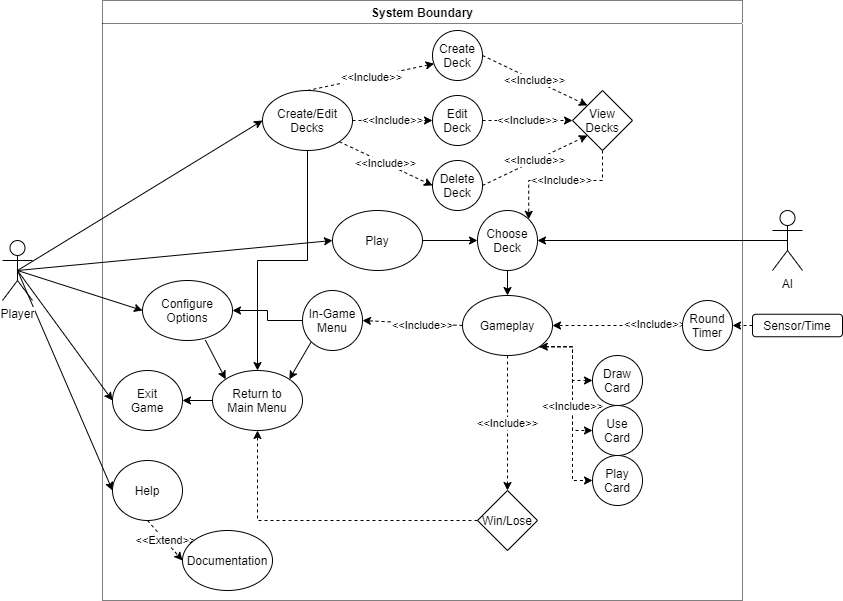

The diagram above was exported from draw.io. Its source (the exported page's mxGraphModel, read from the mxfile embedded in the PNG):
<mxGraphModel dx="1038" dy="585" grid="1" gridSize="10" guides="1" tooltips="1" connect="1" arrows="1" fold="1" page="1" pageScale="1" pageWidth="850" pageHeight="1100" math="0" shadow="0">
  <root>
    <mxCell id="0" />
    <mxCell id="1" parent="0" />
    <mxCell id="NjI9DpcH8JRix8RW41j--11" style="rounded=0;orthogonalLoop=1;jettySize=auto;html=1;exitX=0.5;exitY=0.5;exitDx=0;exitDy=0;exitPerimeter=0;entryX=0;entryY=0.5;entryDx=0;entryDy=0;endArrow=classic;endFill=1;" edge="1" parent="1" source="NjI9DpcH8JRix8RW41j--1" target="NjI9DpcH8JRix8RW41j--9">
      <mxGeometry relative="1" as="geometry" />
    </mxCell>
    <mxCell id="NjI9DpcH8JRix8RW41j--13" style="edgeStyle=none;rounded=0;orthogonalLoop=1;jettySize=auto;html=1;exitX=0.5;exitY=0.5;exitDx=0;exitDy=0;exitPerimeter=0;entryX=0;entryY=0.5;entryDx=0;entryDy=0;endArrow=classic;endFill=1;" edge="1" parent="1" source="NjI9DpcH8JRix8RW41j--1" target="NjI9DpcH8JRix8RW41j--12">
      <mxGeometry relative="1" as="geometry" />
    </mxCell>
    <mxCell id="NjI9DpcH8JRix8RW41j--20" style="edgeStyle=none;rounded=0;orthogonalLoop=1;jettySize=auto;html=1;exitX=0.5;exitY=0.5;exitDx=0;exitDy=0;exitPerimeter=0;entryX=0;entryY=0.5;entryDx=0;entryDy=0;endArrow=classic;endFill=1;" edge="1" parent="1" source="NjI9DpcH8JRix8RW41j--1" target="NjI9DpcH8JRix8RW41j--19">
      <mxGeometry relative="1" as="geometry" />
    </mxCell>
    <mxCell id="NjI9DpcH8JRix8RW41j--69" style="rounded=0;orthogonalLoop=1;jettySize=auto;html=1;exitX=0.5;exitY=0.5;exitDx=0;exitDy=0;exitPerimeter=0;entryX=0;entryY=0.5;entryDx=0;entryDy=0;startArrow=none;startFill=0;endArrow=classic;endFill=1;" edge="1" parent="1" source="NjI9DpcH8JRix8RW41j--1" target="NjI9DpcH8JRix8RW41j--68">
      <mxGeometry relative="1" as="geometry" />
    </mxCell>
    <mxCell id="NjI9DpcH8JRix8RW41j--79" style="rounded=0;orthogonalLoop=1;jettySize=auto;html=1;exitX=0.5;exitY=0.5;exitDx=0;exitDy=0;exitPerimeter=0;entryX=0;entryY=0.5;entryDx=0;entryDy=0;startArrow=none;startFill=0;endArrow=classic;endFill=1;" edge="1" parent="1" source="NjI9DpcH8JRix8RW41j--1" target="NjI9DpcH8JRix8RW41j--78">
      <mxGeometry relative="1" as="geometry" />
    </mxCell>
    <mxCell id="NjI9DpcH8JRix8RW41j--1" value="Player" style="shape=umlActor;verticalLabelPosition=bottom;labelBackgroundColor=#ffffff;verticalAlign=top;html=1;outlineConnect=0;" vertex="1" parent="1">
      <mxGeometry x="60" y="280" width="30" height="60" as="geometry" />
    </mxCell>
    <mxCell id="NjI9DpcH8JRix8RW41j--6" value="System Boundary" style="swimlane;dashed=1;dashPattern=1 1;" vertex="1" parent="1">
      <mxGeometry x="160" y="40" width="640" height="600" as="geometry">
        <mxRectangle x="160" y="40" width="80" height="23" as="alternateBounds" />
      </mxGeometry>
    </mxCell>
    <mxCell id="NjI9DpcH8JRix8RW41j--42" value="&amp;lt;&amp;lt;Include&amp;gt;&amp;gt;" style="edgeStyle=none;rounded=0;orthogonalLoop=1;jettySize=auto;html=1;entryX=1;entryY=0.5;entryDx=0;entryDy=0;startArrow=none;startFill=0;endArrow=classic;endFill=1;exitX=0;exitY=0.5;exitDx=0;exitDy=0;dashed=1;" edge="1" parent="NjI9DpcH8JRix8RW41j--6" source="NjI9DpcH8JRix8RW41j--49" target="NjI9DpcH8JRix8RW41j--41">
      <mxGeometry x="-0.202" y="2" relative="1" as="geometry">
        <mxPoint x="190" y="300" as="sourcePoint" />
        <mxPoint as="offset" />
      </mxGeometry>
    </mxCell>
    <mxCell id="NjI9DpcH8JRix8RW41j--48" style="edgeStyle=none;rounded=0;orthogonalLoop=1;jettySize=auto;html=1;exitX=1;exitY=0.5;exitDx=0;exitDy=0;entryX=0;entryY=0.5;entryDx=0;entryDy=0;startArrow=none;startFill=0;endArrow=classic;endFill=1;" edge="1" parent="NjI9DpcH8JRix8RW41j--6" source="NjI9DpcH8JRix8RW41j--9" target="NjI9DpcH8JRix8RW41j--47">
      <mxGeometry relative="1" as="geometry" />
    </mxCell>
    <mxCell id="NjI9DpcH8JRix8RW41j--9" value="Play" style="ellipse;whiteSpace=wrap;html=1;" vertex="1" parent="NjI9DpcH8JRix8RW41j--6">
      <mxGeometry x="230" y="210" width="90" height="60" as="geometry" />
    </mxCell>
    <mxCell id="NjI9DpcH8JRix8RW41j--35" value="&amp;lt;&amp;lt;Include&amp;gt;&amp;gt;" style="edgeStyle=none;rounded=0;orthogonalLoop=1;jettySize=auto;html=1;exitX=0.5;exitY=0;exitDx=0;exitDy=0;entryX=0.032;entryY=0.664;entryDx=0;entryDy=0;startArrow=none;startFill=0;endArrow=classic;endFill=1;entryPerimeter=0;dashed=1;" edge="1" parent="NjI9DpcH8JRix8RW41j--6" source="NjI9DpcH8JRix8RW41j--12" target="NjI9DpcH8JRix8RW41j--32">
      <mxGeometry relative="1" as="geometry" />
    </mxCell>
    <mxCell id="NjI9DpcH8JRix8RW41j--36" value="&amp;lt;&amp;lt;Include&amp;gt;&amp;gt;" style="edgeStyle=none;rounded=0;orthogonalLoop=1;jettySize=auto;html=1;exitX=1;exitY=0.5;exitDx=0;exitDy=0;entryX=0;entryY=0.5;entryDx=0;entryDy=0;startArrow=none;startFill=0;endArrow=classic;endFill=1;dashed=1;" edge="1" parent="NjI9DpcH8JRix8RW41j--6" source="NjI9DpcH8JRix8RW41j--12" target="NjI9DpcH8JRix8RW41j--33">
      <mxGeometry relative="1" as="geometry" />
    </mxCell>
    <mxCell id="NjI9DpcH8JRix8RW41j--37" value="&amp;lt;&amp;lt;Include&amp;gt;&amp;gt;" style="edgeStyle=none;rounded=0;orthogonalLoop=1;jettySize=auto;html=1;exitX=1;exitY=1;exitDx=0;exitDy=0;entryX=0;entryY=0.5;entryDx=0;entryDy=0;startArrow=none;startFill=0;endArrow=classic;endFill=1;dashed=1;" edge="1" parent="NjI9DpcH8JRix8RW41j--6" source="NjI9DpcH8JRix8RW41j--12" target="NjI9DpcH8JRix8RW41j--34">
      <mxGeometry relative="1" as="geometry" />
    </mxCell>
    <mxCell id="NjI9DpcH8JRix8RW41j--57" style="edgeStyle=orthogonalEdgeStyle;rounded=0;orthogonalLoop=1;jettySize=auto;html=1;exitX=0.5;exitY=1;exitDx=0;exitDy=0;entryX=0.5;entryY=0;entryDx=0;entryDy=0;startArrow=none;startFill=0;endArrow=classic;endFill=1;" edge="1" parent="NjI9DpcH8JRix8RW41j--6" source="NjI9DpcH8JRix8RW41j--12" target="NjI9DpcH8JRix8RW41j--44">
      <mxGeometry relative="1" as="geometry" />
    </mxCell>
    <mxCell id="NjI9DpcH8JRix8RW41j--12" value="Create/Edit&lt;br&gt;Decks" style="ellipse;whiteSpace=wrap;html=1;" vertex="1" parent="NjI9DpcH8JRix8RW41j--6">
      <mxGeometry x="160" y="90" width="90" height="60" as="geometry" />
    </mxCell>
    <mxCell id="NjI9DpcH8JRix8RW41j--19" value="Configure&lt;br&gt;Options" style="ellipse;whiteSpace=wrap;html=1;" vertex="1" parent="NjI9DpcH8JRix8RW41j--6">
      <mxGeometry x="40" y="280" width="90" height="60" as="geometry" />
    </mxCell>
    <mxCell id="NjI9DpcH8JRix8RW41j--29" value="&amp;lt;&amp;lt;Include&amp;gt;&amp;gt;" style="edgeStyle=none;rounded=0;orthogonalLoop=1;jettySize=auto;html=1;exitX=0;exitY=0.5;exitDx=0;exitDy=0;dashed=1;startArrow=none;startFill=0;endArrow=classic;endFill=1;entryX=1;entryY=0.5;entryDx=0;entryDy=0;" edge="1" parent="NjI9DpcH8JRix8RW41j--6" source="NjI9DpcH8JRix8RW41j--28" target="NjI9DpcH8JRix8RW41j--49">
      <mxGeometry x="-0.5747" y="-1" relative="1" as="geometry">
        <mxPoint x="390" y="320" as="targetPoint" />
        <mxPoint as="offset" />
      </mxGeometry>
    </mxCell>
    <mxCell id="NjI9DpcH8JRix8RW41j--28" value="Round&lt;br&gt;Timer" style="ellipse;whiteSpace=wrap;html=1;aspect=fixed;" vertex="1" parent="NjI9DpcH8JRix8RW41j--6">
      <mxGeometry x="580" y="300" width="50" height="50" as="geometry" />
    </mxCell>
    <mxCell id="NjI9DpcH8JRix8RW41j--74" value="&amp;lt;&amp;lt;Include&amp;gt;&amp;gt;" style="edgeStyle=none;rounded=0;orthogonalLoop=1;jettySize=auto;html=1;exitX=1;exitY=0.5;exitDx=0;exitDy=0;entryX=0;entryY=0;entryDx=0;entryDy=0;startArrow=none;startFill=0;endArrow=classic;endFill=1;dashed=1;" edge="1" parent="NjI9DpcH8JRix8RW41j--6" source="NjI9DpcH8JRix8RW41j--32" target="NjI9DpcH8JRix8RW41j--73">
      <mxGeometry relative="1" as="geometry" />
    </mxCell>
    <mxCell id="NjI9DpcH8JRix8RW41j--32" value="Create&lt;br&gt;Deck" style="ellipse;whiteSpace=wrap;html=1;aspect=fixed;" vertex="1" parent="NjI9DpcH8JRix8RW41j--6">
      <mxGeometry x="330" y="30" width="50" height="50" as="geometry" />
    </mxCell>
    <mxCell id="NjI9DpcH8JRix8RW41j--76" value="&amp;lt;&amp;lt;Include&amp;gt;&amp;gt;" style="edgeStyle=none;rounded=0;orthogonalLoop=1;jettySize=auto;html=1;exitX=1;exitY=0.5;exitDx=0;exitDy=0;entryX=0;entryY=1;entryDx=0;entryDy=0;startArrow=none;startFill=0;endArrow=classic;endFill=1;dashed=1;" edge="1" parent="NjI9DpcH8JRix8RW41j--6" source="NjI9DpcH8JRix8RW41j--34" target="NjI9DpcH8JRix8RW41j--73">
      <mxGeometry relative="1" as="geometry" />
    </mxCell>
    <mxCell id="NjI9DpcH8JRix8RW41j--34" value="Delete&lt;br&gt;Deck" style="ellipse;whiteSpace=wrap;html=1;aspect=fixed;" vertex="1" parent="NjI9DpcH8JRix8RW41j--6">
      <mxGeometry x="330" y="160" width="50" height="50" as="geometry" />
    </mxCell>
    <mxCell id="NjI9DpcH8JRix8RW41j--75" value="&amp;lt;&amp;lt;Include&amp;gt;&amp;gt;" style="edgeStyle=none;rounded=0;orthogonalLoop=1;jettySize=auto;html=1;exitX=1;exitY=0.5;exitDx=0;exitDy=0;entryX=0;entryY=0.5;entryDx=0;entryDy=0;startArrow=none;startFill=0;endArrow=classic;endFill=1;dashed=1;" edge="1" parent="NjI9DpcH8JRix8RW41j--6" source="NjI9DpcH8JRix8RW41j--33" target="NjI9DpcH8JRix8RW41j--73">
      <mxGeometry relative="1" as="geometry" />
    </mxCell>
    <mxCell id="NjI9DpcH8JRix8RW41j--33" value="Edit&lt;br&gt;Deck" style="ellipse;whiteSpace=wrap;html=1;aspect=fixed;" vertex="1" parent="NjI9DpcH8JRix8RW41j--6">
      <mxGeometry x="330" y="95" width="50" height="50" as="geometry" />
    </mxCell>
    <mxCell id="NjI9DpcH8JRix8RW41j--45" style="edgeStyle=none;rounded=0;orthogonalLoop=1;jettySize=auto;html=1;exitX=0;exitY=1;exitDx=0;exitDy=0;startArrow=none;startFill=0;endArrow=classic;endFill=1;entryX=1;entryY=0;entryDx=0;entryDy=0;" edge="1" parent="NjI9DpcH8JRix8RW41j--6" source="NjI9DpcH8JRix8RW41j--41" target="NjI9DpcH8JRix8RW41j--44">
      <mxGeometry relative="1" as="geometry" />
    </mxCell>
    <mxCell id="NjI9DpcH8JRix8RW41j--58" style="edgeStyle=orthogonalEdgeStyle;rounded=0;orthogonalLoop=1;jettySize=auto;html=1;exitX=0;exitY=0.5;exitDx=0;exitDy=0;entryX=1;entryY=0.5;entryDx=0;entryDy=0;startArrow=none;startFill=0;endArrow=classic;endFill=1;" edge="1" parent="NjI9DpcH8JRix8RW41j--6" source="NjI9DpcH8JRix8RW41j--41" target="NjI9DpcH8JRix8RW41j--19">
      <mxGeometry relative="1" as="geometry" />
    </mxCell>
    <mxCell id="NjI9DpcH8JRix8RW41j--41" value="In-Game&lt;br&gt;Menu" style="ellipse;whiteSpace=wrap;html=1;aspect=fixed;" vertex="1" parent="NjI9DpcH8JRix8RW41j--6">
      <mxGeometry x="200" y="290" width="60" height="60" as="geometry" />
    </mxCell>
    <mxCell id="NjI9DpcH8JRix8RW41j--70" style="edgeStyle=none;rounded=0;orthogonalLoop=1;jettySize=auto;html=1;exitX=0;exitY=0;exitDx=0;exitDy=0;entryX=0.698;entryY=0.993;entryDx=0;entryDy=0;entryPerimeter=0;startArrow=classic;startFill=1;endArrow=none;endFill=0;" edge="1" parent="NjI9DpcH8JRix8RW41j--6" source="NjI9DpcH8JRix8RW41j--44" target="NjI9DpcH8JRix8RW41j--19">
      <mxGeometry relative="1" as="geometry" />
    </mxCell>
    <mxCell id="NjI9DpcH8JRix8RW41j--71" style="edgeStyle=none;rounded=0;orthogonalLoop=1;jettySize=auto;html=1;exitX=0;exitY=0.5;exitDx=0;exitDy=0;entryX=1;entryY=0.5;entryDx=0;entryDy=0;startArrow=none;startFill=0;endArrow=classic;endFill=1;" edge="1" parent="NjI9DpcH8JRix8RW41j--6" source="NjI9DpcH8JRix8RW41j--44" target="NjI9DpcH8JRix8RW41j--68">
      <mxGeometry relative="1" as="geometry" />
    </mxCell>
    <mxCell id="NjI9DpcH8JRix8RW41j--44" value="Return to&lt;br&gt;Main Menu" style="ellipse;whiteSpace=wrap;html=1;" vertex="1" parent="NjI9DpcH8JRix8RW41j--6">
      <mxGeometry x="110" y="370" width="90" height="60" as="geometry" />
    </mxCell>
    <mxCell id="NjI9DpcH8JRix8RW41j--50" style="edgeStyle=none;rounded=0;orthogonalLoop=1;jettySize=auto;html=1;exitX=0.5;exitY=1;exitDx=0;exitDy=0;entryX=0.5;entryY=0;entryDx=0;entryDy=0;startArrow=none;startFill=0;endArrow=classic;endFill=1;" edge="1" parent="NjI9DpcH8JRix8RW41j--6" source="NjI9DpcH8JRix8RW41j--47" target="NjI9DpcH8JRix8RW41j--49">
      <mxGeometry relative="1" as="geometry" />
    </mxCell>
    <mxCell id="NjI9DpcH8JRix8RW41j--47" value="Choose&lt;br&gt;Deck" style="ellipse;whiteSpace=wrap;html=1;aspect=fixed;" vertex="1" parent="NjI9DpcH8JRix8RW41j--6">
      <mxGeometry x="375" y="210" width="60" height="60" as="geometry" />
    </mxCell>
    <mxCell id="NjI9DpcH8JRix8RW41j--64" value="&amp;lt;&amp;lt;Include&amp;gt;&amp;gt;" style="edgeStyle=orthogonalEdgeStyle;rounded=0;orthogonalLoop=1;jettySize=auto;html=1;exitX=0.5;exitY=1;exitDx=0;exitDy=0;entryX=0.5;entryY=0;entryDx=0;entryDy=0;startArrow=none;startFill=0;endArrow=classic;endFill=1;dashed=1;" edge="1" parent="NjI9DpcH8JRix8RW41j--6" source="NjI9DpcH8JRix8RW41j--49" target="NjI9DpcH8JRix8RW41j--54">
      <mxGeometry relative="1" as="geometry" />
    </mxCell>
    <mxCell id="NjI9DpcH8JRix8RW41j--65" style="edgeStyle=orthogonalEdgeStyle;rounded=0;orthogonalLoop=1;jettySize=auto;html=1;exitX=1;exitY=1;exitDx=0;exitDy=0;entryX=0;entryY=0.5;entryDx=0;entryDy=0;startArrow=none;startFill=0;endArrow=classic;endFill=1;dashed=1;" edge="1" parent="NjI9DpcH8JRix8RW41j--6" source="NjI9DpcH8JRix8RW41j--49" target="NjI9DpcH8JRix8RW41j--63">
      <mxGeometry relative="1" as="geometry" />
    </mxCell>
    <mxCell id="NjI9DpcH8JRix8RW41j--66" style="edgeStyle=orthogonalEdgeStyle;rounded=0;orthogonalLoop=1;jettySize=auto;html=1;exitX=1;exitY=1;exitDx=0;exitDy=0;entryX=0;entryY=0.5;entryDx=0;entryDy=0;startArrow=none;startFill=0;endArrow=classic;endFill=1;dashed=1;" edge="1" parent="NjI9DpcH8JRix8RW41j--6" source="NjI9DpcH8JRix8RW41j--49" target="NjI9DpcH8JRix8RW41j--62">
      <mxGeometry relative="1" as="geometry" />
    </mxCell>
    <mxCell id="NjI9DpcH8JRix8RW41j--67" value="&amp;lt;&amp;lt;Include&amp;gt;&amp;gt;" style="edgeStyle=orthogonalEdgeStyle;rounded=0;orthogonalLoop=1;jettySize=auto;html=1;exitX=1;exitY=1;exitDx=0;exitDy=0;entryX=0;entryY=0.5;entryDx=0;entryDy=0;startArrow=classic;startFill=1;endArrow=classic;endFill=1;dashed=1;" edge="1" parent="NjI9DpcH8JRix8RW41j--6" source="NjI9DpcH8JRix8RW41j--49" target="NjI9DpcH8JRix8RW41j--60">
      <mxGeometry relative="1" as="geometry" />
    </mxCell>
    <mxCell id="NjI9DpcH8JRix8RW41j--49" value="Gameplay" style="ellipse;whiteSpace=wrap;html=1;" vertex="1" parent="NjI9DpcH8JRix8RW41j--6">
      <mxGeometry x="360" y="295" width="90" height="60" as="geometry" />
    </mxCell>
    <mxCell id="NjI9DpcH8JRix8RW41j--55" style="edgeStyle=orthogonalEdgeStyle;rounded=0;orthogonalLoop=1;jettySize=auto;html=1;exitX=0;exitY=0.5;exitDx=0;exitDy=0;entryX=0.5;entryY=1;entryDx=0;entryDy=0;startArrow=none;startFill=0;endArrow=classic;endFill=1;dashed=1;" edge="1" parent="NjI9DpcH8JRix8RW41j--6" source="NjI9DpcH8JRix8RW41j--54" target="NjI9DpcH8JRix8RW41j--44">
      <mxGeometry relative="1" as="geometry" />
    </mxCell>
    <mxCell id="NjI9DpcH8JRix8RW41j--54" value="Win/Lose" style="rhombus;whiteSpace=wrap;html=1;" vertex="1" parent="NjI9DpcH8JRix8RW41j--6">
      <mxGeometry x="375" y="490" width="60" height="60" as="geometry" />
    </mxCell>
    <mxCell id="NjI9DpcH8JRix8RW41j--60" value="Play&lt;br&gt;Card" style="ellipse;whiteSpace=wrap;html=1;aspect=fixed;" vertex="1" parent="NjI9DpcH8JRix8RW41j--6">
      <mxGeometry x="490" y="455" width="50" height="50" as="geometry" />
    </mxCell>
    <mxCell id="NjI9DpcH8JRix8RW41j--63" value="Draw&lt;br&gt;Card" style="ellipse;whiteSpace=wrap;html=1;aspect=fixed;" vertex="1" parent="NjI9DpcH8JRix8RW41j--6">
      <mxGeometry x="490" y="355" width="50" height="50" as="geometry" />
    </mxCell>
    <mxCell id="NjI9DpcH8JRix8RW41j--62" value="Use&lt;br&gt;Card" style="ellipse;whiteSpace=wrap;html=1;aspect=fixed;" vertex="1" parent="NjI9DpcH8JRix8RW41j--6">
      <mxGeometry x="490" y="405" width="50" height="50" as="geometry" />
    </mxCell>
    <mxCell id="NjI9DpcH8JRix8RW41j--68" value="Exit&lt;br&gt;Game" style="ellipse;whiteSpace=wrap;html=1;" vertex="1" parent="NjI9DpcH8JRix8RW41j--6">
      <mxGeometry x="10" y="370" width="70" height="60" as="geometry" />
    </mxCell>
    <mxCell id="NjI9DpcH8JRix8RW41j--77" value="&amp;lt;&amp;lt;Include&amp;gt;&amp;gt;" style="edgeStyle=orthogonalEdgeStyle;rounded=0;orthogonalLoop=1;jettySize=auto;html=1;exitX=0.5;exitY=1;exitDx=0;exitDy=0;entryX=1;entryY=0;entryDx=0;entryDy=0;dashed=1;startArrow=none;startFill=0;endArrow=classic;endFill=1;" edge="1" parent="NjI9DpcH8JRix8RW41j--6" source="NjI9DpcH8JRix8RW41j--73" target="NjI9DpcH8JRix8RW41j--47">
      <mxGeometry relative="1" as="geometry" />
    </mxCell>
    <mxCell id="NjI9DpcH8JRix8RW41j--73" value="View&lt;br&gt;Decks" style="rhombus;whiteSpace=wrap;html=1;" vertex="1" parent="NjI9DpcH8JRix8RW41j--6">
      <mxGeometry x="470" y="90" width="60" height="60" as="geometry" />
    </mxCell>
    <mxCell id="NjI9DpcH8JRix8RW41j--81" value="&amp;lt;&amp;lt;Extend&amp;gt;&amp;gt;" style="edgeStyle=none;rounded=0;orthogonalLoop=1;jettySize=auto;html=1;exitX=0.5;exitY=1;exitDx=0;exitDy=0;entryX=0;entryY=0.5;entryDx=0;entryDy=0;startArrow=none;startFill=0;endArrow=classic;endFill=1;dashed=1;" edge="1" parent="NjI9DpcH8JRix8RW41j--6" source="NjI9DpcH8JRix8RW41j--78" target="NjI9DpcH8JRix8RW41j--80">
      <mxGeometry relative="1" as="geometry" />
    </mxCell>
    <mxCell id="NjI9DpcH8JRix8RW41j--78" value="Help" style="ellipse;whiteSpace=wrap;html=1;" vertex="1" parent="NjI9DpcH8JRix8RW41j--6">
      <mxGeometry x="10" y="460" width="70" height="60" as="geometry" />
    </mxCell>
    <mxCell id="NjI9DpcH8JRix8RW41j--80" value="Documentation" style="ellipse;whiteSpace=wrap;html=1;" vertex="1" parent="NjI9DpcH8JRix8RW41j--6">
      <mxGeometry x="80" y="530" width="90" height="60" as="geometry" />
    </mxCell>
    <mxCell id="NjI9DpcH8JRix8RW41j--53" style="edgeStyle=none;rounded=0;orthogonalLoop=1;jettySize=auto;html=1;exitX=0.5;exitY=0.5;exitDx=0;exitDy=0;exitPerimeter=0;entryX=1;entryY=0.5;entryDx=0;entryDy=0;startArrow=none;startFill=0;endArrow=classic;endFill=1;" edge="1" parent="1" source="NjI9DpcH8JRix8RW41j--16" target="NjI9DpcH8JRix8RW41j--47">
      <mxGeometry relative="1" as="geometry" />
    </mxCell>
    <mxCell id="NjI9DpcH8JRix8RW41j--16" value="AI" style="shape=umlActor;verticalLabelPosition=bottom;labelBackgroundColor=#ffffff;verticalAlign=top;html=1;outlineConnect=0;" vertex="1" parent="1">
      <mxGeometry x="830" y="250" width="30" height="60" as="geometry" />
    </mxCell>
    <mxCell id="NjI9DpcH8JRix8RW41j--30" value="Sensor/Time" style="rounded=1;whiteSpace=wrap;html=1;" vertex="1" parent="1">
      <mxGeometry x="810" y="353.75" width="90" height="22.5" as="geometry" />
    </mxCell>
    <mxCell id="NjI9DpcH8JRix8RW41j--31" style="edgeStyle=none;rounded=0;orthogonalLoop=1;jettySize=auto;html=1;exitX=0;exitY=0.5;exitDx=0;exitDy=0;entryX=1;entryY=0.5;entryDx=0;entryDy=0;dashed=1;startArrow=none;startFill=0;endArrow=classic;endFill=1;" edge="1" parent="1" source="NjI9DpcH8JRix8RW41j--30" target="NjI9DpcH8JRix8RW41j--28">
      <mxGeometry relative="1" as="geometry" />
    </mxCell>
  </root>
</mxGraphModel>